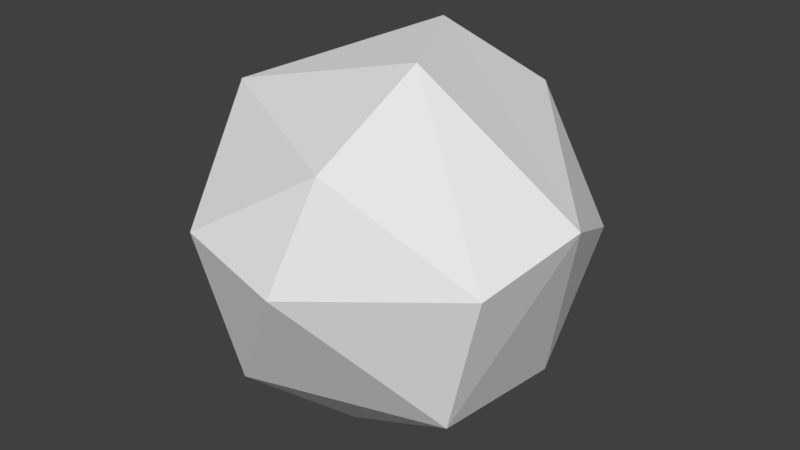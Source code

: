 # Source: Rock1.blend  (saved by Blender 2.79.0; exported with 4.5.12 LTS)
import bpy
from mathutils import Matrix  # noqa: F401  (used for matrix-valued properties, if any)

bpy.ops.wm.read_factory_settings(use_empty=True)
scene = bpy.context.scene
scene.name = 'Scene'

# ---- collections
col_collection_1 = bpy.data.collections.new('Collection 1'); scene.collection.children.link(col_collection_1)

# ---- world
world_world = bpy.data.worlds.new('World'); scene.world = world_world
world_world.color = (0.05088, 0.05088, 0.05088)
world_world.use_sun_shadow = False
world_world.sun_shadow_jitter_overblur = 0.0
world_world.cycles.sampling_method = 'MANUAL'

# ---- meshes
me_icosphere_001 = bpy.data.meshes.new('Icosphere.001')
me_icosphere_001.from_pydata([(0.4898, -0.6715, -0.556), (0.8556, -0.3544, 0.3773), (-0.01267, -0.9452, 0.3261), (-0.5607, -0.6448, -0.5194), (-0.03116, 0.1317, -0.9908), (0.8442, 0.3112, -0.4366), (0.03116, -0.1317, 0.9908), (-0.8442, -0.3112, 0.4366), (-0.8556, 0.3544, -0.3773), (0.01267, 0.9452, -0.3261), (0.5607, 0.6448, 0.5194), (-0.4898, 0.6715, 0.556), (0.2804, -0.9503, -0.1351), (0.7908, -0.603, -0.105), (0.4954, -0.7639, 0.4135), (0.9991, -0.02542, -0.03481), (0.7841, -0.2118, -0.5834), (-0.0417, -0.7737, -0.6321), (-0.337, -0.9346, -0.1136), (0.2696, -0.3173, -0.9092), (-0.3479, -0.3016, -0.8877), (0.4779, 0.2603, -0.839), (0.8325, 0.1707, 0.5271), (0.8258, 0.5619, 0.04871), (0.01087, -0.633, 0.7741), (0.5212, -0.2857, 0.8042), (-0.8258, -0.5619, -0.04871), (-0.5036, -0.7385, 0.4483), (-0.5212, 0.2857, -0.8042), (-0.8325, -0.1707, -0.5271), (0.5036, 0.7385, -0.4483), (-0.01087, 0.633, -0.7741), (0.3479, 0.3016, 0.8877), (-0.4779, -0.2603, 0.839), (-0.9991, 0.02542, 0.03481), (-0.4954, 0.7639, -0.4135), (0.337, 0.9346, 0.1136), (-0.2696, 0.3173, 0.9092), (0.0417, 0.7737, 0.6321), (-0.7841, 0.2118, 0.5834), (-0.7908, 0.603, 0.105), (-0.2804, 0.9503, 0.1351)], [], [(0, 13, 12), (1, 13, 15), (0, 12, 17), (0, 17, 19), (0, 19, 16), (1, 15, 22), (2, 14, 24), (3, 18, 26), (4, 20, 28), (5, 21, 30), (1, 22, 25), (2, 24, 27), (3, 26, 29), (4, 28, 31), (5, 30, 23), (6, 32, 37), (7, 33, 39), (8, 34, 40), (9, 35, 41), (10, 36, 38), (38, 41, 11), (38, 36, 41), (36, 9, 41), (41, 40, 11), (41, 35, 40), (35, 8, 40), (40, 39, 11), (40, 34, 39), (34, 7, 39), (39, 37, 11), (39, 33, 37), (33, 6, 37), (37, 38, 11), (37, 32, 38), (32, 10, 38), (23, 36, 10), (23, 30, 36), (30, 9, 36), (31, 35, 9), (31, 28, 35), (28, 8, 35), (29, 34, 8), (29, 26, 34), (26, 7, 34), (27, 33, 7), (27, 24, 33), (24, 6, 33), (25, 32, 6), (25, 22, 32), (22, 10, 32), (30, 31, 9), (30, 21, 31), (21, 4, 31), (28, 29, 8), (28, 20, 29), (20, 3, 29), (26, 27, 7), (26, 18, 27), (18, 2, 27), (24, 25, 6), (24, 14, 25), (14, 1, 25), (22, 23, 10), (22, 15, 23), (15, 5, 23), (16, 21, 5), (16, 19, 21), (19, 4, 21), (19, 20, 4), (19, 17, 20), (17, 3, 20), (17, 18, 3), (17, 12, 18), (12, 2, 18), (15, 16, 5), (15, 13, 16), (13, 0, 16), (12, 14, 2), (12, 13, 14), (13, 1, 14)])
me_icosphere_001.use_remesh_preserve_volume = False
me_icosphere_001.use_remesh_preserve_attributes = False
me_icosphere_001.use_mirror_vertex_groups = False
me_icosphere_001.update()

# ---- objects
ob_icosphere = bpy.data.objects.new('Icosphere', me_icosphere_001)

# ---- transforms, parenting, visibility, modifiers, constraints
ob_icosphere.location = (0.0, 0.0, 0.0)
ob_icosphere.lineart.crease_threshold = 0.0
_m = ob_icosphere.modifiers.new('Decimate', 'DECIMATE')
_m.ratio = 0.5069

# ---- collection membership
col_collection_1.objects.link(ob_icosphere)

# ---- scene / render settings (as saved in the file)
scene.frame_start = 1; scene.frame_end = 110; scene.frame_set(0)
scene.render.engine = 'BLENDER_EEVEE_NEXT'
scene.render.resolution_percentage = 50
scene.render.dither_intensity = 0.0
scene.cycles.use_denoising = False
scene.cycles.samples = 128
scene.cycles.sampling_pattern = 'TABULATED_SOBOL'
scene.cycles.use_adaptive_sampling = False
scene.cycles.use_light_tree = False
scene.cycles.blur_glossy = 0.0
scene.cycles.sample_clamp_indirect = 0.0
scene.view_settings.view_transform = 'Standard'
bpy.context.view_layer.update()

# ---- added for rendering (the .blend has no active camera and no usable light): camera, sun
cam_auto = bpy.data.cameras.new('AutoCamera')
cam_auto.lens = 50.0
cam_auto.sensor_width = 36.0
cam_auto.clip_end = 1000.0
ob_auto_camera = bpy.data.objects.new('AutoCamera', cam_auto)
scene.collection.objects.link(ob_auto_camera)
ob_auto_camera.location = (3.11043, -3.70848, 2.48696)
ob_auto_camera.rotation_euler = (1.09748, -7.21219e-08, 0.694738)
scene.camera = ob_auto_camera
light_auto_sun = bpy.data.lights.new('AutoSun', 'SUN')
light_auto_sun.energy = 3.0
light_auto_sun.angle = 0.0523599
ob_auto_sun = bpy.data.objects.new('AutoSun', light_auto_sun)
scene.collection.objects.link(ob_auto_sun)
ob_auto_sun.rotation_euler = (0.872665, 0.174533, 0.523599)
bpy.context.view_layer.update()
